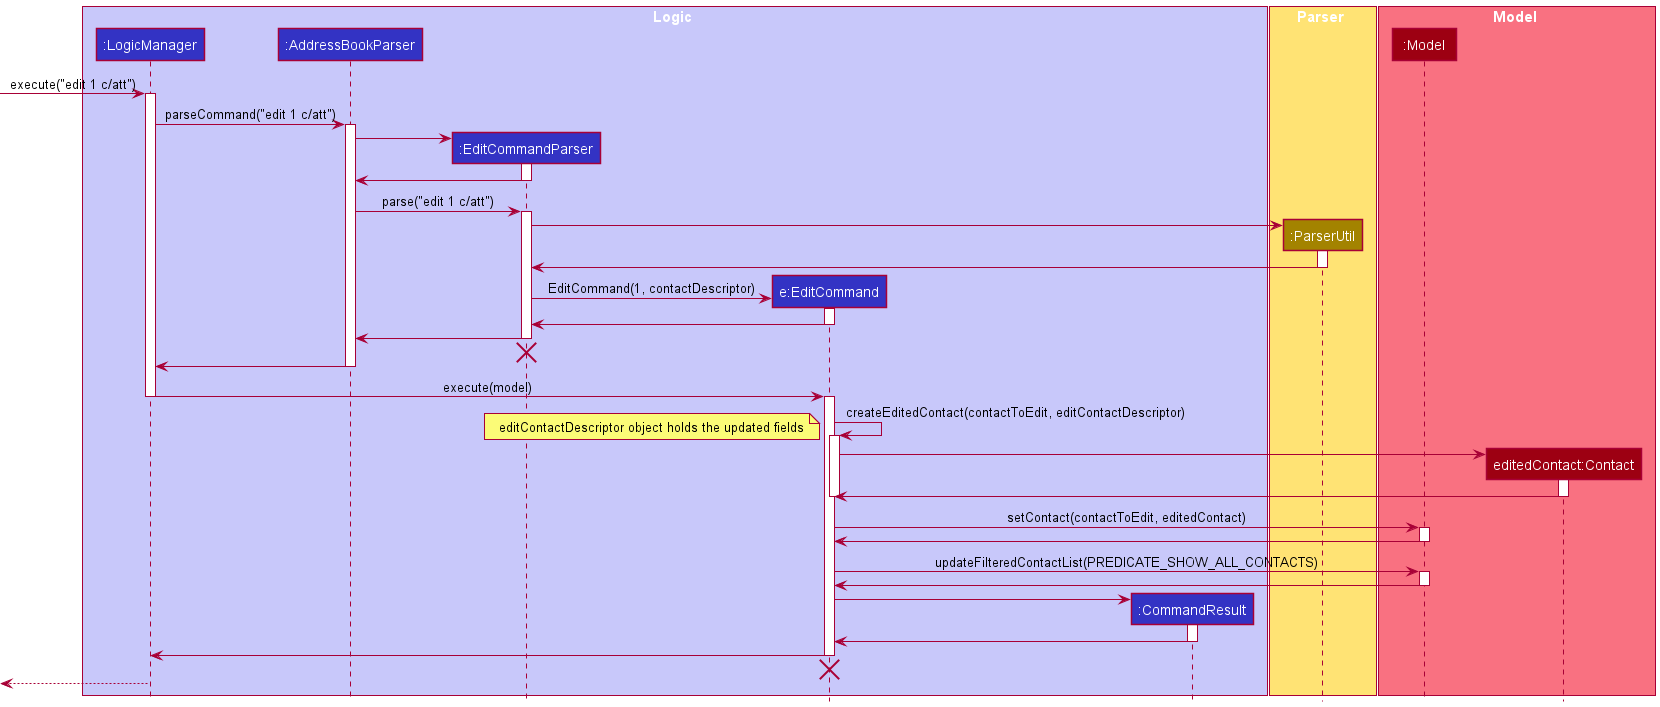

The diagram above was rendered by PlantUML. Its source (embedded in the PNG):
@startuml
'https://plantuml.com/sequence-diagram
!include style.puml

box Logic LOGIC_COLOR_T1
participant ":LogicManager" as LogicManager LOGIC_COLOR
participant ":AddressBookParser" as AddressBookParser LOGIC_COLOR
participant ":EditCommandParser" as EditCommandParser LOGIC_COLOR
'participant "editContactDescriptor:EditContactDescriptor" as EditContactDescriptor LOGIC_COLOR
participant "e:EditCommand" as EditCommand LOGIC_COLOR
participant ":CommandResult" as CommandResult LOGIC_COLOR
end box

box Parser STORAGE_COLOR_T1
participant ":ParserUtil" as ParserUtil STORAGE_COLOR
end box

box Model MODEL_COLOR_T1
participant ":Model" as Model MODEL_COLOR
participant "editedContact:Contact" as Contact MODEL_COLOR
end box

[-> LogicManager : execute("edit 1 c/att")
activate LogicManager

LogicManager -> AddressBookParser : parseCommand("edit 1 c/att")
activate AddressBookParser

create EditCommandParser
AddressBookParser -> EditCommandParser
activate EditCommandParser

EditCommandParser -> AddressBookParser
deactivate EditCommandParser

AddressBookParser -> EditCommandParser: parse("edit 1 c/att")
activate EditCommandParser

create ParserUtil
EditCommandParser -> ParserUtil
activate ParserUtil

ParserUtil -> EditCommandParser
deactivate ParserUtil

create EditCommand
EditCommandParser -> EditCommand: EditCommand(1, contactDescriptor)
activate EditCommand

EditCommand -> EditCommandParser
deactivate EditCommand

EditCommandParser -> AddressBookParser
deactivate EditCommandParser
'Hidden arrow to position the destroy marker below the end of the activation bar.
EditCommandParser -[hidden]-> AddressBookParser
destroy EditCommandParser

AddressBookParser -> LogicManager
deactivate AddressBookParser

LogicManager -> EditCommand: execute(model)
deactivate LogicManager

activate EditCommand
EditCommand -> EditCommand: createEditedContact(contactToEdit, editContactDescriptor)
note bottom: editContactDescriptor object holds the updated fields
activate EditCommand

create Contact
EditCommand -> Contact
activate Contact

Contact -> EditCommand
deactivate Contact
deactivate EditCommand

EditCommand -> Model: setContact(contactToEdit, editedContact)
activate Model

Model -> EditCommand
deactivate Model

EditCommand -> Model: updateFilteredContactList(PREDICATE_SHOW_ALL_CONTACTS)
activate Model

Model -> EditCommand
deactivate Model

create CommandResult
EditCommand -> CommandResult
activate CommandResult

CommandResult -> EditCommand
deactivate CommandResult

EditCommand -> LogicManager
deactivate EditCommand
'Hidden arrow to position the destroy marker below the end of the activation bar.
EditCommand -[hidden]-> LogicManager
destroy EditCommand

[<--LogicManager
deactivate LogicManager

@enduml